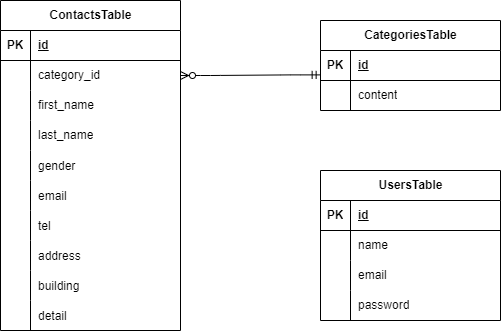

The diagram above was exported from draw.io. Its source (the exported page's mxGraphModel, read from the mxfile embedded in the PNG):
<mxGraphModel dx="785" dy="563" grid="1" gridSize="10" guides="1" tooltips="1" connect="1" arrows="1" fold="1" page="1" pageScale="1" pageWidth="827" pageHeight="1169" math="0" shadow="0">
  <root>
    <mxCell id="0" />
    <mxCell id="1" parent="0" />
    <mxCell id="2" value="ContactsTable" style="shape=table;startSize=30;container=1;collapsible=1;childLayout=tableLayout;fixedRows=1;rowLines=0;fontStyle=1;align=center;resizeLast=1;html=1;" parent="1" vertex="1">
      <mxGeometry x="160" y="160" width="180" height="330" as="geometry">
        <mxRectangle x="140" y="170" width="70" height="30" as="alternateBounds" />
      </mxGeometry>
    </mxCell>
    <mxCell id="3" value="" style="shape=tableRow;horizontal=0;startSize=0;swimlaneHead=0;swimlaneBody=0;fillColor=none;collapsible=0;dropTarget=0;points=[[0,0.5],[1,0.5]];portConstraint=eastwest;top=0;left=0;right=0;bottom=1;" parent="2" vertex="1">
      <mxGeometry y="30" width="180" height="30" as="geometry" />
    </mxCell>
    <mxCell id="4" value="PK" style="shape=partialRectangle;connectable=0;fillColor=none;top=0;left=0;bottom=0;right=0;fontStyle=1;overflow=hidden;whiteSpace=wrap;html=1;" parent="3" vertex="1">
      <mxGeometry width="30" height="30" as="geometry">
        <mxRectangle width="30" height="30" as="alternateBounds" />
      </mxGeometry>
    </mxCell>
    <mxCell id="5" value="id" style="shape=partialRectangle;connectable=0;fillColor=none;top=0;left=0;bottom=0;right=0;align=left;spacingLeft=6;fontStyle=5;overflow=hidden;whiteSpace=wrap;html=1;" parent="3" vertex="1">
      <mxGeometry x="30" width="150" height="30" as="geometry">
        <mxRectangle width="150" height="30" as="alternateBounds" />
      </mxGeometry>
    </mxCell>
    <mxCell id="6" value="" style="shape=tableRow;horizontal=0;startSize=0;swimlaneHead=0;swimlaneBody=0;fillColor=none;collapsible=0;dropTarget=0;points=[[0,0.5],[1,0.5]];portConstraint=eastwest;top=0;left=0;right=0;bottom=0;" parent="2" vertex="1">
      <mxGeometry y="60" width="180" height="30" as="geometry" />
    </mxCell>
    <mxCell id="7" value="" style="shape=partialRectangle;connectable=0;fillColor=none;top=0;left=0;bottom=0;right=0;editable=1;overflow=hidden;whiteSpace=wrap;html=1;" parent="6" vertex="1">
      <mxGeometry width="30" height="30" as="geometry">
        <mxRectangle width="30" height="30" as="alternateBounds" />
      </mxGeometry>
    </mxCell>
    <mxCell id="8" value="category_id" style="shape=partialRectangle;connectable=0;fillColor=none;top=0;left=0;bottom=0;right=0;align=left;spacingLeft=6;overflow=hidden;whiteSpace=wrap;html=1;" parent="6" vertex="1">
      <mxGeometry x="30" width="150" height="30" as="geometry">
        <mxRectangle width="150" height="30" as="alternateBounds" />
      </mxGeometry>
    </mxCell>
    <mxCell id="9" value="" style="shape=tableRow;horizontal=0;startSize=0;swimlaneHead=0;swimlaneBody=0;fillColor=none;collapsible=0;dropTarget=0;points=[[0,0.5],[1,0.5]];portConstraint=eastwest;top=0;left=0;right=0;bottom=0;" parent="2" vertex="1">
      <mxGeometry y="90" width="180" height="30" as="geometry" />
    </mxCell>
    <mxCell id="10" value="" style="shape=partialRectangle;connectable=0;fillColor=none;top=0;left=0;bottom=0;right=0;editable=1;overflow=hidden;whiteSpace=wrap;html=1;" parent="9" vertex="1">
      <mxGeometry width="30" height="30" as="geometry">
        <mxRectangle width="30" height="30" as="alternateBounds" />
      </mxGeometry>
    </mxCell>
    <mxCell id="11" value="first_name" style="shape=partialRectangle;connectable=0;fillColor=none;top=0;left=0;bottom=0;right=0;align=left;spacingLeft=6;overflow=hidden;whiteSpace=wrap;html=1;" parent="9" vertex="1">
      <mxGeometry x="30" width="150" height="30" as="geometry">
        <mxRectangle width="150" height="30" as="alternateBounds" />
      </mxGeometry>
    </mxCell>
    <mxCell id="12" value="" style="shape=tableRow;horizontal=0;startSize=0;swimlaneHead=0;swimlaneBody=0;fillColor=none;collapsible=0;dropTarget=0;points=[[0,0.5],[1,0.5]];portConstraint=eastwest;top=0;left=0;right=0;bottom=0;" parent="2" vertex="1">
      <mxGeometry y="120" width="180" height="30" as="geometry" />
    </mxCell>
    <mxCell id="13" value="" style="shape=partialRectangle;connectable=0;fillColor=none;top=0;left=0;bottom=0;right=0;editable=1;overflow=hidden;whiteSpace=wrap;html=1;" parent="12" vertex="1">
      <mxGeometry width="30" height="30" as="geometry">
        <mxRectangle width="30" height="30" as="alternateBounds" />
      </mxGeometry>
    </mxCell>
    <mxCell id="14" value="last_name" style="shape=partialRectangle;connectable=0;fillColor=none;top=0;left=0;bottom=0;right=0;align=left;spacingLeft=6;overflow=hidden;whiteSpace=wrap;html=1;" parent="12" vertex="1">
      <mxGeometry x="30" width="150" height="30" as="geometry">
        <mxRectangle width="150" height="30" as="alternateBounds" />
      </mxGeometry>
    </mxCell>
    <mxCell id="63" value="" style="shape=tableRow;horizontal=0;startSize=0;swimlaneHead=0;swimlaneBody=0;fillColor=none;collapsible=0;dropTarget=0;points=[[0,0.5],[1,0.5]];portConstraint=eastwest;top=0;left=0;right=0;bottom=0;" parent="2" vertex="1">
      <mxGeometry y="150" width="180" height="30" as="geometry" />
    </mxCell>
    <mxCell id="64" value="" style="shape=partialRectangle;connectable=0;fillColor=none;top=0;left=0;bottom=0;right=0;editable=1;overflow=hidden;" parent="63" vertex="1">
      <mxGeometry width="30" height="30" as="geometry">
        <mxRectangle width="30" height="30" as="alternateBounds" />
      </mxGeometry>
    </mxCell>
    <mxCell id="65" value="gender" style="shape=partialRectangle;connectable=0;fillColor=none;top=0;left=0;bottom=0;right=0;align=left;spacingLeft=6;overflow=hidden;" parent="63" vertex="1">
      <mxGeometry x="30" width="150" height="30" as="geometry">
        <mxRectangle width="150" height="30" as="alternateBounds" />
      </mxGeometry>
    </mxCell>
    <mxCell id="67" value="" style="shape=tableRow;horizontal=0;startSize=0;swimlaneHead=0;swimlaneBody=0;fillColor=none;collapsible=0;dropTarget=0;points=[[0,0.5],[1,0.5]];portConstraint=eastwest;top=0;left=0;right=0;bottom=0;" parent="2" vertex="1">
      <mxGeometry y="180" width="180" height="30" as="geometry" />
    </mxCell>
    <mxCell id="68" value="" style="shape=partialRectangle;connectable=0;fillColor=none;top=0;left=0;bottom=0;right=0;editable=1;overflow=hidden;" parent="67" vertex="1">
      <mxGeometry width="30" height="30" as="geometry">
        <mxRectangle width="30" height="30" as="alternateBounds" />
      </mxGeometry>
    </mxCell>
    <mxCell id="69" value="email" style="shape=partialRectangle;connectable=0;fillColor=none;top=0;left=0;bottom=0;right=0;align=left;spacingLeft=6;overflow=hidden;" parent="67" vertex="1">
      <mxGeometry x="30" width="150" height="30" as="geometry">
        <mxRectangle width="150" height="30" as="alternateBounds" />
      </mxGeometry>
    </mxCell>
    <mxCell id="90" value="" style="shape=tableRow;horizontal=0;startSize=0;swimlaneHead=0;swimlaneBody=0;fillColor=none;collapsible=0;dropTarget=0;points=[[0,0.5],[1,0.5]];portConstraint=eastwest;top=0;left=0;right=0;bottom=0;" parent="2" vertex="1">
      <mxGeometry y="210" width="180" height="30" as="geometry" />
    </mxCell>
    <mxCell id="91" value="" style="shape=partialRectangle;connectable=0;fillColor=none;top=0;left=0;bottom=0;right=0;editable=1;overflow=hidden;" parent="90" vertex="1">
      <mxGeometry width="30" height="30" as="geometry">
        <mxRectangle width="30" height="30" as="alternateBounds" />
      </mxGeometry>
    </mxCell>
    <mxCell id="92" value="tel" style="shape=partialRectangle;connectable=0;fillColor=none;top=0;left=0;bottom=0;right=0;align=left;spacingLeft=6;overflow=hidden;" parent="90" vertex="1">
      <mxGeometry x="30" width="150" height="30" as="geometry">
        <mxRectangle width="150" height="30" as="alternateBounds" />
      </mxGeometry>
    </mxCell>
    <mxCell id="94" value="" style="shape=tableRow;horizontal=0;startSize=0;swimlaneHead=0;swimlaneBody=0;fillColor=none;collapsible=0;dropTarget=0;points=[[0,0.5],[1,0.5]];portConstraint=eastwest;top=0;left=0;right=0;bottom=0;" parent="2" vertex="1">
      <mxGeometry y="240" width="180" height="30" as="geometry" />
    </mxCell>
    <mxCell id="95" value="" style="shape=partialRectangle;connectable=0;fillColor=none;top=0;left=0;bottom=0;right=0;editable=1;overflow=hidden;" parent="94" vertex="1">
      <mxGeometry width="30" height="30" as="geometry">
        <mxRectangle width="30" height="30" as="alternateBounds" />
      </mxGeometry>
    </mxCell>
    <mxCell id="96" value="address" style="shape=partialRectangle;connectable=0;fillColor=none;top=0;left=0;bottom=0;right=0;align=left;spacingLeft=6;overflow=hidden;" parent="94" vertex="1">
      <mxGeometry x="30" width="150" height="30" as="geometry">
        <mxRectangle width="150" height="30" as="alternateBounds" />
      </mxGeometry>
    </mxCell>
    <mxCell id="98" value="" style="shape=tableRow;horizontal=0;startSize=0;swimlaneHead=0;swimlaneBody=0;fillColor=none;collapsible=0;dropTarget=0;points=[[0,0.5],[1,0.5]];portConstraint=eastwest;top=0;left=0;right=0;bottom=0;" parent="2" vertex="1">
      <mxGeometry y="270" width="180" height="30" as="geometry" />
    </mxCell>
    <mxCell id="99" value="" style="shape=partialRectangle;connectable=0;fillColor=none;top=0;left=0;bottom=0;right=0;editable=1;overflow=hidden;" parent="98" vertex="1">
      <mxGeometry width="30" height="30" as="geometry">
        <mxRectangle width="30" height="30" as="alternateBounds" />
      </mxGeometry>
    </mxCell>
    <mxCell id="100" value="building" style="shape=partialRectangle;connectable=0;fillColor=none;top=0;left=0;bottom=0;right=0;align=left;spacingLeft=6;overflow=hidden;" parent="98" vertex="1">
      <mxGeometry x="30" width="150" height="30" as="geometry">
        <mxRectangle width="150" height="30" as="alternateBounds" />
      </mxGeometry>
    </mxCell>
    <mxCell id="106" value="" style="shape=tableRow;horizontal=0;startSize=0;swimlaneHead=0;swimlaneBody=0;fillColor=none;collapsible=0;dropTarget=0;points=[[0,0.5],[1,0.5]];portConstraint=eastwest;top=0;left=0;right=0;bottom=0;" parent="2" vertex="1">
      <mxGeometry y="300" width="180" height="30" as="geometry" />
    </mxCell>
    <mxCell id="107" value="" style="shape=partialRectangle;connectable=0;fillColor=none;top=0;left=0;bottom=0;right=0;editable=1;overflow=hidden;" parent="106" vertex="1">
      <mxGeometry width="30" height="30" as="geometry">
        <mxRectangle width="30" height="30" as="alternateBounds" />
      </mxGeometry>
    </mxCell>
    <mxCell id="108" value="detail" style="shape=partialRectangle;connectable=0;fillColor=none;top=0;left=0;bottom=0;right=0;align=left;spacingLeft=6;overflow=hidden;" parent="106" vertex="1">
      <mxGeometry x="30" width="150" height="30" as="geometry">
        <mxRectangle width="150" height="30" as="alternateBounds" />
      </mxGeometry>
    </mxCell>
    <mxCell id="15" value="CategoriesTable" style="shape=table;startSize=30;container=1;collapsible=1;childLayout=tableLayout;fixedRows=1;rowLines=0;fontStyle=1;align=center;resizeLast=1;html=1;" parent="1" vertex="1">
      <mxGeometry x="480" y="180" width="180" height="90" as="geometry" />
    </mxCell>
    <mxCell id="16" value="" style="shape=tableRow;horizontal=0;startSize=0;swimlaneHead=0;swimlaneBody=0;fillColor=none;collapsible=0;dropTarget=0;points=[[0,0.5],[1,0.5]];portConstraint=eastwest;top=0;left=0;right=0;bottom=1;" parent="15" vertex="1">
      <mxGeometry y="30" width="180" height="30" as="geometry" />
    </mxCell>
    <mxCell id="17" value="PK" style="shape=partialRectangle;connectable=0;fillColor=none;top=0;left=0;bottom=0;right=0;fontStyle=1;overflow=hidden;whiteSpace=wrap;html=1;" parent="16" vertex="1">
      <mxGeometry width="30" height="30" as="geometry">
        <mxRectangle width="30" height="30" as="alternateBounds" />
      </mxGeometry>
    </mxCell>
    <mxCell id="18" value="id" style="shape=partialRectangle;connectable=0;fillColor=none;top=0;left=0;bottom=0;right=0;align=left;spacingLeft=6;fontStyle=5;overflow=hidden;whiteSpace=wrap;html=1;" parent="16" vertex="1">
      <mxGeometry x="30" width="150" height="30" as="geometry">
        <mxRectangle width="150" height="30" as="alternateBounds" />
      </mxGeometry>
    </mxCell>
    <mxCell id="19" value="" style="shape=tableRow;horizontal=0;startSize=0;swimlaneHead=0;swimlaneBody=0;fillColor=none;collapsible=0;dropTarget=0;points=[[0,0.5],[1,0.5]];portConstraint=eastwest;top=0;left=0;right=0;bottom=0;" parent="15" vertex="1">
      <mxGeometry y="60" width="180" height="30" as="geometry" />
    </mxCell>
    <mxCell id="20" value="" style="shape=partialRectangle;connectable=0;fillColor=none;top=0;left=0;bottom=0;right=0;editable=1;overflow=hidden;whiteSpace=wrap;html=1;" parent="19" vertex="1">
      <mxGeometry width="30" height="30" as="geometry">
        <mxRectangle width="30" height="30" as="alternateBounds" />
      </mxGeometry>
    </mxCell>
    <mxCell id="21" value="content" style="shape=partialRectangle;connectable=0;fillColor=none;top=0;left=0;bottom=0;right=0;align=left;spacingLeft=6;overflow=hidden;whiteSpace=wrap;html=1;" parent="19" vertex="1">
      <mxGeometry x="30" width="150" height="30" as="geometry">
        <mxRectangle width="150" height="30" as="alternateBounds" />
      </mxGeometry>
    </mxCell>
    <mxCell id="109" value="UsersTable" style="shape=table;startSize=30;container=1;collapsible=1;childLayout=tableLayout;fixedRows=1;rowLines=0;fontStyle=1;align=center;resizeLast=1;html=1;" parent="1" vertex="1">
      <mxGeometry x="480" y="330" width="180" height="150" as="geometry" />
    </mxCell>
    <mxCell id="110" value="" style="shape=tableRow;horizontal=0;startSize=0;swimlaneHead=0;swimlaneBody=0;fillColor=none;collapsible=0;dropTarget=0;points=[[0,0.5],[1,0.5]];portConstraint=eastwest;top=0;left=0;right=0;bottom=1;" parent="109" vertex="1">
      <mxGeometry y="30" width="180" height="30" as="geometry" />
    </mxCell>
    <mxCell id="111" value="PK" style="shape=partialRectangle;connectable=0;fillColor=none;top=0;left=0;bottom=0;right=0;fontStyle=1;overflow=hidden;whiteSpace=wrap;html=1;" parent="110" vertex="1">
      <mxGeometry width="30" height="30" as="geometry">
        <mxRectangle width="30" height="30" as="alternateBounds" />
      </mxGeometry>
    </mxCell>
    <mxCell id="112" value="id" style="shape=partialRectangle;connectable=0;fillColor=none;top=0;left=0;bottom=0;right=0;align=left;spacingLeft=6;fontStyle=5;overflow=hidden;whiteSpace=wrap;html=1;" parent="110" vertex="1">
      <mxGeometry x="30" width="150" height="30" as="geometry">
        <mxRectangle width="150" height="30" as="alternateBounds" />
      </mxGeometry>
    </mxCell>
    <mxCell id="113" value="" style="shape=tableRow;horizontal=0;startSize=0;swimlaneHead=0;swimlaneBody=0;fillColor=none;collapsible=0;dropTarget=0;points=[[0,0.5],[1,0.5]];portConstraint=eastwest;top=0;left=0;right=0;bottom=0;" parent="109" vertex="1">
      <mxGeometry y="60" width="180" height="30" as="geometry" />
    </mxCell>
    <mxCell id="114" value="" style="shape=partialRectangle;connectable=0;fillColor=none;top=0;left=0;bottom=0;right=0;editable=1;overflow=hidden;whiteSpace=wrap;html=1;" parent="113" vertex="1">
      <mxGeometry width="30" height="30" as="geometry">
        <mxRectangle width="30" height="30" as="alternateBounds" />
      </mxGeometry>
    </mxCell>
    <mxCell id="115" value="name" style="shape=partialRectangle;connectable=0;fillColor=none;top=0;left=0;bottom=0;right=0;align=left;spacingLeft=6;overflow=hidden;whiteSpace=wrap;html=1;" parent="113" vertex="1">
      <mxGeometry x="30" width="150" height="30" as="geometry">
        <mxRectangle width="150" height="30" as="alternateBounds" />
      </mxGeometry>
    </mxCell>
    <mxCell id="116" value="" style="shape=tableRow;horizontal=0;startSize=0;swimlaneHead=0;swimlaneBody=0;fillColor=none;collapsible=0;dropTarget=0;points=[[0,0.5],[1,0.5]];portConstraint=eastwest;top=0;left=0;right=0;bottom=0;" parent="109" vertex="1">
      <mxGeometry y="90" width="180" height="30" as="geometry" />
    </mxCell>
    <mxCell id="117" value="" style="shape=partialRectangle;connectable=0;fillColor=none;top=0;left=0;bottom=0;right=0;editable=1;overflow=hidden;whiteSpace=wrap;html=1;" parent="116" vertex="1">
      <mxGeometry width="30" height="30" as="geometry">
        <mxRectangle width="30" height="30" as="alternateBounds" />
      </mxGeometry>
    </mxCell>
    <mxCell id="118" value="email" style="shape=partialRectangle;connectable=0;fillColor=none;top=0;left=0;bottom=0;right=0;align=left;spacingLeft=6;overflow=hidden;whiteSpace=wrap;html=1;" parent="116" vertex="1">
      <mxGeometry x="30" width="150" height="30" as="geometry">
        <mxRectangle width="150" height="30" as="alternateBounds" />
      </mxGeometry>
    </mxCell>
    <mxCell id="119" value="" style="shape=tableRow;horizontal=0;startSize=0;swimlaneHead=0;swimlaneBody=0;fillColor=none;collapsible=0;dropTarget=0;points=[[0,0.5],[1,0.5]];portConstraint=eastwest;top=0;left=0;right=0;bottom=0;" parent="109" vertex="1">
      <mxGeometry y="120" width="180" height="30" as="geometry" />
    </mxCell>
    <mxCell id="120" value="" style="shape=partialRectangle;connectable=0;fillColor=none;top=0;left=0;bottom=0;right=0;editable=1;overflow=hidden;whiteSpace=wrap;html=1;" parent="119" vertex="1">
      <mxGeometry width="30" height="30" as="geometry">
        <mxRectangle width="30" height="30" as="alternateBounds" />
      </mxGeometry>
    </mxCell>
    <mxCell id="121" value="password" style="shape=partialRectangle;connectable=0;fillColor=none;top=0;left=0;bottom=0;right=0;align=left;spacingLeft=6;overflow=hidden;whiteSpace=wrap;html=1;" parent="119" vertex="1">
      <mxGeometry x="30" width="150" height="30" as="geometry">
        <mxRectangle width="150" height="30" as="alternateBounds" />
      </mxGeometry>
    </mxCell>
    <mxCell id="122" value="" style="edgeStyle=entityRelationEdgeStyle;fontSize=12;html=1;endArrow=ERzeroToMany;startArrow=ERmandOne;entryX=1;entryY=0.5;entryDx=0;entryDy=0;exitX=-0.002;exitY=0.813;exitDx=0;exitDy=0;exitPerimeter=0;" edge="1" parent="1" source="16" target="6">
      <mxGeometry width="100" height="100" relative="1" as="geometry">
        <mxPoint x="350" y="340" as="sourcePoint" />
        <mxPoint x="450" y="240" as="targetPoint" />
      </mxGeometry>
    </mxCell>
  </root>
</mxGraphModel>